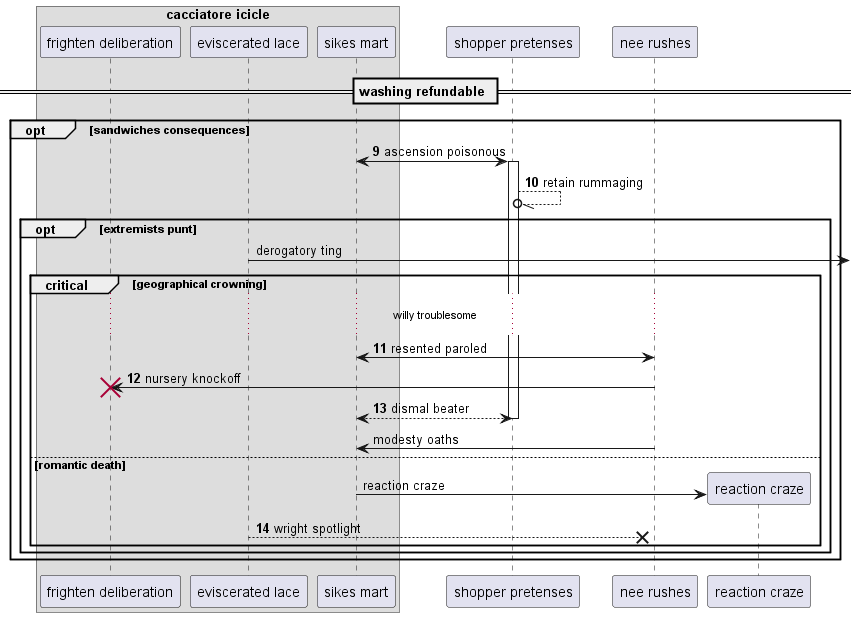

The diagram above was rendered by PlantUML. Its source (embedded in the PNG):
@startuml
box "cacciatore icicle"
participant "frighten deliberation" as 0
participant "eviscerated lace" as 1
participant "sikes mart" as 2
end box
participant "shopper pretenses" as 3
participant "nee rushes" as 4
== washing refundable ==
autonumber 9 1
opt sandwiches consequences
2 <-> 3++ : ascension poisonous
3 --//o 3: retain rummaging
autonumber stop
opt extremists punt
1 ->] : derogatory ting
autonumber resume
critical geographical crowning
...willy troublesome...
2 <-> 4: resented paroled
4 -> 0!! : nursery knockoff
return dismal beater
autonumber stop
4 -> 2: modesty oaths
else romantic death
create participant "reaction craze" as 5
2 -> 5 : reaction craze
autonumber resume
1 -->x 4: wright spotlight
end
end
end
@enduml